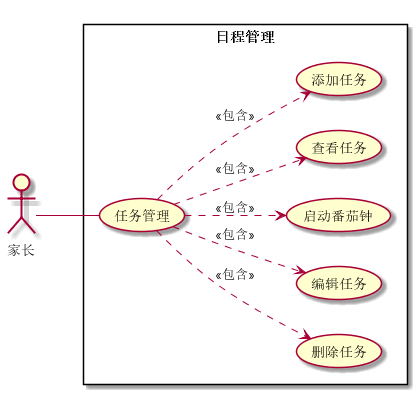

The diagram above was rendered by PlantUML. Its source (embedded in the PNG):
@startuml chap3-task


left to right direction


actor 家长 as parent

rectangle 日程管理 {
  usecase 任务管理 as task
  parent -- (task)
  (task) ..> (删除任务) : <<包含>>
  (task) ..> (编辑任务) : <<包含>>
  (task) ..> (启动番茄钟) : <<包含>>
  (task) ..> (查看任务) : <<包含>>
  (task) ..> (添加任务) : <<包含>>
}

@enduml